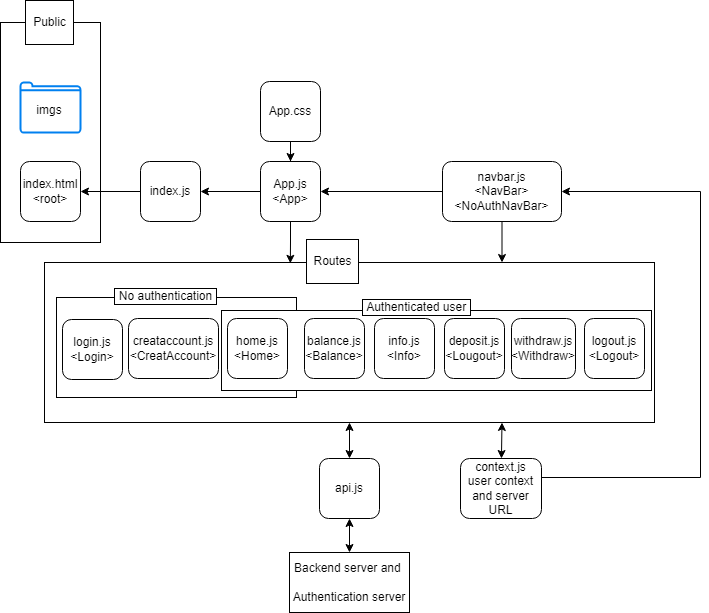

The diagram above was exported from draw.io. Its source (the exported page's mxGraphModel, read from the mxfile embedded in the PNG):
<mxGraphModel dx="1050" dy="1615" grid="1" gridSize="10" guides="1" tooltips="1" connect="1" arrows="1" fold="1" page="1" pageScale="1" pageWidth="850" pageHeight="1100" math="0" shadow="0">
  <root>
    <mxCell id="0" />
    <mxCell id="1" parent="0" />
    <mxCell id="z5lnYVceiLBQjL50wmsk-36" value="" style="rounded=0;whiteSpace=wrap;html=1;" vertex="1" parent="1">
      <mxGeometry x="144" y="200" width="610" height="160" as="geometry" />
    </mxCell>
    <mxCell id="z5lnYVceiLBQjL50wmsk-62" value="" style="rounded=0;whiteSpace=wrap;html=1;" vertex="1" parent="1">
      <mxGeometry x="156" y="235" width="240" height="100" as="geometry" />
    </mxCell>
    <mxCell id="z5lnYVceiLBQjL50wmsk-63" value="" style="rounded=0;whiteSpace=wrap;html=1;" vertex="1" parent="1">
      <mxGeometry x="321" y="248" width="430" height="80" as="geometry" />
    </mxCell>
    <mxCell id="z5lnYVceiLBQjL50wmsk-43" value="" style="rounded=0;whiteSpace=wrap;html=1;" vertex="1" parent="1">
      <mxGeometry x="100" y="-40" width="100" height="220" as="geometry" />
    </mxCell>
    <mxCell id="z5lnYVceiLBQjL50wmsk-1" value="index.html&lt;br&gt;&amp;lt;root&amp;gt;" style="rounded=1;whiteSpace=wrap;html=1;" vertex="1" parent="1">
      <mxGeometry x="120" y="99" width="60" height="60" as="geometry" />
    </mxCell>
    <mxCell id="z5lnYVceiLBQjL50wmsk-14" style="edgeStyle=orthogonalEdgeStyle;rounded=0;orthogonalLoop=1;jettySize=auto;html=1;exitX=0;exitY=0.5;exitDx=0;exitDy=0;entryX=1;entryY=0.5;entryDx=0;entryDy=0;" edge="1" parent="1" source="z5lnYVceiLBQjL50wmsk-2" target="z5lnYVceiLBQjL50wmsk-1">
      <mxGeometry relative="1" as="geometry" />
    </mxCell>
    <mxCell id="z5lnYVceiLBQjL50wmsk-2" value="index.js" style="rounded=1;whiteSpace=wrap;html=1;" vertex="1" parent="1">
      <mxGeometry x="240" y="99" width="60" height="60" as="geometry" />
    </mxCell>
    <mxCell id="z5lnYVceiLBQjL50wmsk-6" value="" style="html=1;verticalLabelPosition=bottom;align=center;labelBackgroundColor=#ffffff;verticalAlign=top;strokeWidth=2;strokeColor=#0080F0;shadow=0;dashed=0;shape=mxgraph.ios7.icons.folder;" vertex="1" parent="1">
      <mxGeometry x="120" y="20" width="60" height="50" as="geometry" />
    </mxCell>
    <mxCell id="z5lnYVceiLBQjL50wmsk-7" value="imgs" style="text;html=1;strokeColor=none;fillColor=none;align=center;verticalAlign=middle;whiteSpace=wrap;rounded=0;" vertex="1" parent="1">
      <mxGeometry x="119" y="33" width="60" height="30" as="geometry" />
    </mxCell>
    <mxCell id="z5lnYVceiLBQjL50wmsk-17" style="edgeStyle=orthogonalEdgeStyle;rounded=0;orthogonalLoop=1;jettySize=auto;html=1;exitX=0;exitY=0.5;exitDx=0;exitDy=0;entryX=1;entryY=0.5;entryDx=0;entryDy=0;" edge="1" parent="1" source="z5lnYVceiLBQjL50wmsk-15" target="z5lnYVceiLBQjL50wmsk-2">
      <mxGeometry relative="1" as="geometry" />
    </mxCell>
    <mxCell id="z5lnYVceiLBQjL50wmsk-46" style="edgeStyle=orthogonalEdgeStyle;rounded=0;orthogonalLoop=1;jettySize=auto;html=1;exitX=0.5;exitY=1;exitDx=0;exitDy=0;entryX=0.403;entryY=0.005;entryDx=0;entryDy=0;entryPerimeter=0;" edge="1" parent="1" source="z5lnYVceiLBQjL50wmsk-15" target="z5lnYVceiLBQjL50wmsk-36">
      <mxGeometry relative="1" as="geometry" />
    </mxCell>
    <mxCell id="z5lnYVceiLBQjL50wmsk-15" value="App.js&lt;br&gt;&amp;lt;App&amp;gt;" style="rounded=1;whiteSpace=wrap;html=1;" vertex="1" parent="1">
      <mxGeometry x="360" y="99" width="60" height="60" as="geometry" />
    </mxCell>
    <mxCell id="z5lnYVceiLBQjL50wmsk-20" style="edgeStyle=orthogonalEdgeStyle;rounded=0;orthogonalLoop=1;jettySize=auto;html=1;exitX=0.5;exitY=1;exitDx=0;exitDy=0;" edge="1" parent="1" source="z5lnYVceiLBQjL50wmsk-18" target="z5lnYVceiLBQjL50wmsk-15">
      <mxGeometry relative="1" as="geometry" />
    </mxCell>
    <mxCell id="z5lnYVceiLBQjL50wmsk-18" value="App.css" style="rounded=1;whiteSpace=wrap;html=1;" vertex="1" parent="1">
      <mxGeometry x="360" y="19" width="60" height="60" as="geometry" />
    </mxCell>
    <mxCell id="z5lnYVceiLBQjL50wmsk-56" style="edgeStyle=orthogonalEdgeStyle;rounded=0;orthogonalLoop=1;jettySize=auto;html=1;exitX=1;exitY=0.5;exitDx=0;exitDy=0;entryX=1;entryY=0.5;entryDx=0;entryDy=0;" edge="1" parent="1" source="z5lnYVceiLBQjL50wmsk-21" target="z5lnYVceiLBQjL50wmsk-24">
      <mxGeometry relative="1" as="geometry">
        <Array as="points">
          <mxPoint x="800" y="415" />
          <mxPoint x="800" y="129" />
        </Array>
      </mxGeometry>
    </mxCell>
    <mxCell id="z5lnYVceiLBQjL50wmsk-21" value="context.js&lt;br&gt;user context&lt;br&gt;and server URL" style="rounded=1;whiteSpace=wrap;html=1;" vertex="1" parent="1">
      <mxGeometry x="560" y="396" width="81" height="60" as="geometry" />
    </mxCell>
    <mxCell id="z5lnYVceiLBQjL50wmsk-22" value="api.js" style="rounded=1;whiteSpace=wrap;html=1;" vertex="1" parent="1">
      <mxGeometry x="419" y="396" width="60" height="60" as="geometry" />
    </mxCell>
    <mxCell id="z5lnYVceiLBQjL50wmsk-40" style="edgeStyle=orthogonalEdgeStyle;rounded=0;orthogonalLoop=1;jettySize=auto;html=1;exitX=0;exitY=0.5;exitDx=0;exitDy=0;entryX=1;entryY=0.5;entryDx=0;entryDy=0;" edge="1" parent="1" source="z5lnYVceiLBQjL50wmsk-24" target="z5lnYVceiLBQjL50wmsk-15">
      <mxGeometry relative="1" as="geometry" />
    </mxCell>
    <mxCell id="z5lnYVceiLBQjL50wmsk-44" style="edgeStyle=orthogonalEdgeStyle;rounded=0;orthogonalLoop=1;jettySize=auto;html=1;exitX=0.5;exitY=1;exitDx=0;exitDy=0;entryX=0.75;entryY=0;entryDx=0;entryDy=0;" edge="1" parent="1" source="z5lnYVceiLBQjL50wmsk-24" target="z5lnYVceiLBQjL50wmsk-36">
      <mxGeometry relative="1" as="geometry" />
    </mxCell>
    <mxCell id="z5lnYVceiLBQjL50wmsk-24" value="navbar.js&lt;br&gt;&amp;lt;NavBar&amp;gt;&lt;br&gt;&amp;lt;NoAuthNavBar&amp;gt;" style="rounded=1;whiteSpace=wrap;html=1;" vertex="1" parent="1">
      <mxGeometry x="542" y="99" width="119" height="60" as="geometry" />
    </mxCell>
    <mxCell id="z5lnYVceiLBQjL50wmsk-25" value="creataccount.js&lt;br&gt;&amp;lt;CreatAccount&amp;gt;" style="rounded=1;whiteSpace=wrap;html=1;" vertex="1" parent="1">
      <mxGeometry x="228" y="256" width="90" height="60" as="geometry" />
    </mxCell>
    <mxCell id="z5lnYVceiLBQjL50wmsk-26" value="balance.js&lt;br&gt;&amp;lt;Balance&amp;gt;" style="rounded=1;whiteSpace=wrap;html=1;" vertex="1" parent="1">
      <mxGeometry x="404" y="256" width="60" height="60" as="geometry" />
    </mxCell>
    <mxCell id="z5lnYVceiLBQjL50wmsk-28" value="login.js&lt;br&gt;&amp;lt;Login&amp;gt;" style="rounded=1;whiteSpace=wrap;html=1;" vertex="1" parent="1">
      <mxGeometry x="162" y="257" width="60" height="60" as="geometry" />
    </mxCell>
    <mxCell id="z5lnYVceiLBQjL50wmsk-29" value="info.js&lt;br&gt;&amp;lt;Info&amp;gt;" style="rounded=1;whiteSpace=wrap;html=1;" vertex="1" parent="1">
      <mxGeometry x="474" y="256" width="60" height="60" as="geometry" />
    </mxCell>
    <mxCell id="z5lnYVceiLBQjL50wmsk-30" value="deposit.js&lt;br&gt;&amp;lt;Lougout&amp;gt;" style="rounded=1;whiteSpace=wrap;html=1;" vertex="1" parent="1">
      <mxGeometry x="544" y="256" width="60" height="60" as="geometry" />
    </mxCell>
    <mxCell id="z5lnYVceiLBQjL50wmsk-32" value="withdraw.js&lt;br&gt;&amp;lt;Withdraw&amp;gt;" style="rounded=1;whiteSpace=wrap;html=1;" vertex="1" parent="1">
      <mxGeometry x="611" y="256" width="64" height="60" as="geometry" />
    </mxCell>
    <mxCell id="z5lnYVceiLBQjL50wmsk-33" value="logout.js&lt;br&gt;&amp;lt;Logout&amp;gt;" style="rounded=1;whiteSpace=wrap;html=1;" vertex="1" parent="1">
      <mxGeometry x="684" y="256" width="60" height="60" as="geometry" />
    </mxCell>
    <mxCell id="z5lnYVceiLBQjL50wmsk-35" value="home.js&lt;br&gt;&amp;lt;Home&amp;gt;" style="rounded=1;whiteSpace=wrap;html=1;" vertex="1" parent="1">
      <mxGeometry x="327" y="256" width="60" height="60" as="geometry" />
    </mxCell>
    <mxCell id="z5lnYVceiLBQjL50wmsk-42" value="&amp;nbsp; &amp;nbsp; &lt;br&gt;&amp;nbsp;Routes&amp;nbsp; &amp;nbsp;&amp;nbsp;" style="text;html=1;strokeColor=none;fillColor=none;align=center;verticalAlign=middle;whiteSpace=wrap;rounded=0;labelBackgroundColor=default;labelBorderColor=default;" vertex="1" parent="1">
      <mxGeometry x="405" y="184" width="55" height="30" as="geometry" />
    </mxCell>
    <mxCell id="z5lnYVceiLBQjL50wmsk-48" value="&amp;nbsp; &amp;nbsp; &lt;br&gt;&amp;nbsp; Public&amp;nbsp;&amp;nbsp;&lt;br&gt;&amp;nbsp; &amp;nbsp;&amp;nbsp;" style="text;html=1;strokeColor=none;fillColor=none;align=center;verticalAlign=middle;whiteSpace=wrap;rounded=0;labelBackgroundColor=default;labelBorderColor=default;" vertex="1" parent="1">
      <mxGeometry x="121.5" y="-55" width="55" height="30" as="geometry" />
    </mxCell>
    <mxCell id="z5lnYVceiLBQjL50wmsk-53" value="" style="endArrow=classic;startArrow=classic;html=1;rounded=0;entryX=0.5;entryY=1;entryDx=0;entryDy=0;exitX=0.5;exitY=0;exitDx=0;exitDy=0;" edge="1" parent="1" source="z5lnYVceiLBQjL50wmsk-22" target="z5lnYVceiLBQjL50wmsk-36">
      <mxGeometry width="50" height="50" relative="1" as="geometry">
        <mxPoint x="400" y="530" as="sourcePoint" />
        <mxPoint x="450" y="480" as="targetPoint" />
      </mxGeometry>
    </mxCell>
    <mxCell id="z5lnYVceiLBQjL50wmsk-57" value="" style="endArrow=classic;startArrow=classic;html=1;rounded=0;entryX=0.75;entryY=1;entryDx=0;entryDy=0;" edge="1" parent="1" source="z5lnYVceiLBQjL50wmsk-21" target="z5lnYVceiLBQjL50wmsk-36">
      <mxGeometry width="50" height="50" relative="1" as="geometry">
        <mxPoint x="400" y="330" as="sourcePoint" />
        <mxPoint x="450" y="280" as="targetPoint" />
      </mxGeometry>
    </mxCell>
    <mxCell id="z5lnYVceiLBQjL50wmsk-64" value="Backend server and&amp;nbsp;&lt;br&gt;&lt;br&gt;Authentication server" style="rounded=0;whiteSpace=wrap;html=1;" vertex="1" parent="1">
      <mxGeometry x="389" y="490" width="120" height="60" as="geometry" />
    </mxCell>
    <mxCell id="z5lnYVceiLBQjL50wmsk-65" value="" style="endArrow=classic;startArrow=classic;html=1;rounded=0;exitX=0.5;exitY=0;exitDx=0;exitDy=0;entryX=0.5;entryY=1;entryDx=0;entryDy=0;" edge="1" parent="1" source="z5lnYVceiLBQjL50wmsk-64" target="z5lnYVceiLBQjL50wmsk-22">
      <mxGeometry width="50" height="50" relative="1" as="geometry">
        <mxPoint x="400" y="430" as="sourcePoint" />
        <mxPoint x="450" y="450" as="targetPoint" />
      </mxGeometry>
    </mxCell>
    <mxCell id="z5lnYVceiLBQjL50wmsk-67" value="&amp;nbsp;No authentication&amp;nbsp;" style="text;html=1;strokeColor=none;fillColor=none;align=center;verticalAlign=middle;whiteSpace=wrap;rounded=0;labelBackgroundColor=default;labelBorderColor=default;" vertex="1" parent="1">
      <mxGeometry x="210" y="219" width="111" height="30" as="geometry" />
    </mxCell>
    <mxCell id="z5lnYVceiLBQjL50wmsk-68" value="&amp;nbsp;Authenticated user&amp;nbsp;" style="text;html=1;strokeColor=none;fillColor=none;align=center;verticalAlign=middle;whiteSpace=wrap;rounded=0;labelBackgroundColor=default;labelBorderColor=default;" vertex="1" parent="1">
      <mxGeometry x="461" y="230" width="111" height="30" as="geometry" />
    </mxCell>
  </root>
</mxGraphModel>